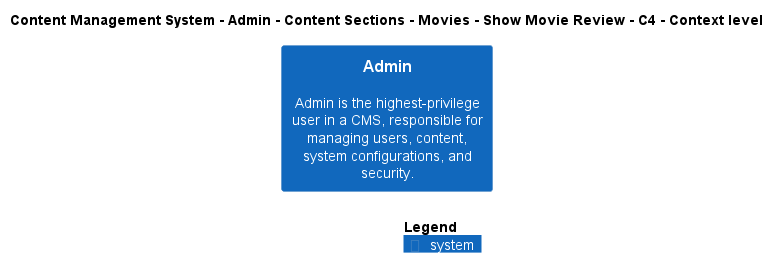

The diagram above was rendered by PlantUML. Its source (embedded in the PNG):
@startuml
!include ..\..\..\..\..\..\..\..\..\.c4s\C4_Context.puml

AddElementTag("c4interflow:lifecycle:new", $bgColor=green, $fontColor=#ffffff, $borderColor=green, $shadowing="False")
AddElementTag("c4interflow:lifecycle:changed", $bgColor=orange, $fontColor=#ffffff, $borderColor=orange, $shadowing="False")
AddElementTag("c4interflow:lifecycle:removed", $bgColor=red, $fontColor=#ffffff, $borderColor=red, $shadowing="False")

AddRelTag("c4interflow:lifecycle:new", $textColor=green, $lineColor=green)
AddRelTag("c4interflow:lifecycle:changed", $textColor=orange, $lineColor=orange)
AddRelTag("c4interflow:lifecycle:removed", $textColor=red, $lineColor=red)

SHOW_PERSON_PORTRAIT()
LAYOUT_TOP_DOWN()

skinparam linetype polyline

title Content Management System - Admin - Content Sections - Movies - Show Movie Review - C4 - Context level

System(ContentManagementSystem.SoftwareSystems.Admin, "Admin", "Admin is the highest-privilege user in a CMS, responsible for managing users, content, system configurations, and security.")



SHOW_LEGEND()
@enduml